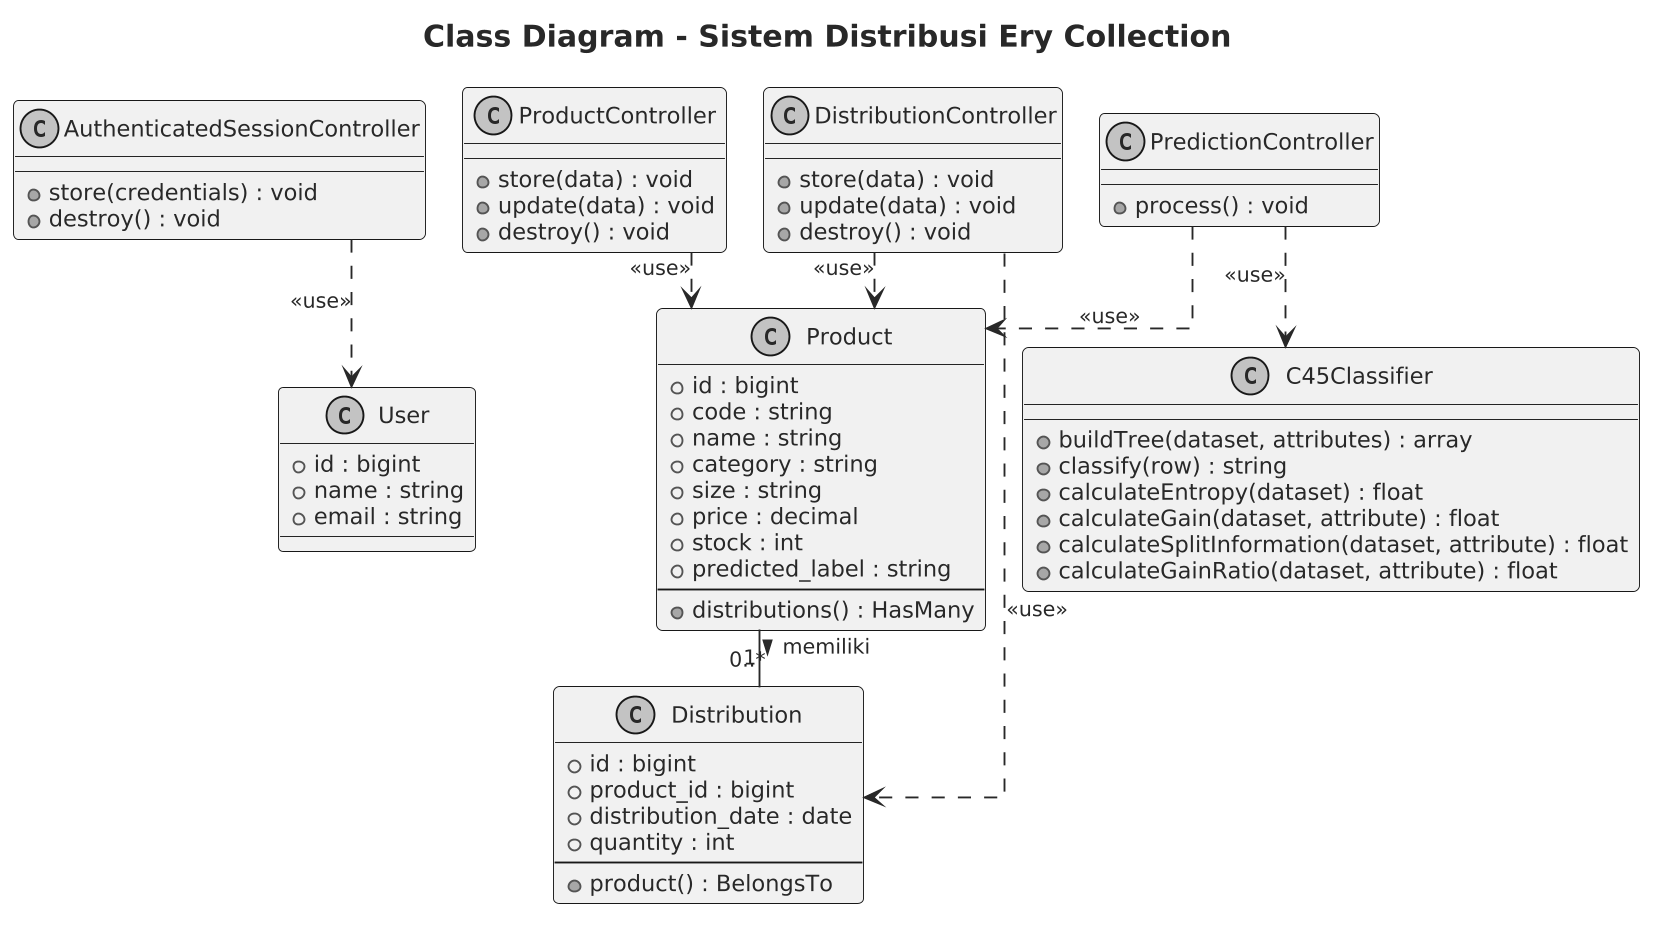

The diagram above was rendered by PlantUML. Its source (embedded in the PNG):
@startuml
' Shared PlantUML theme - Sistem Distribusi Ery Collection
'
' Purpose: consistent, print-friendly styling for thesis (skripsi) documentation.
' Include this file from any diagram, right after 
'   !include ../theme.puml
'
' This file intentionally contains ONLY styling (skinparam) directives.
' It must not declare any actors, classes, entities, participants, or other
' diagram-specific content - each diagram owns its own content.

' --- Canvas -----------------------------------------------------------
skinparam backgroundColor #FFFFFF
skinparam shadowing false
skinparam monochrome true
skinparam dpi 180

' --- Lines / layout -----------------------------------------------------
skinparam linetype ortho
skinparam roundCorner 6
skinparam nodesep 20
skinparam ranksep 30

' --- Typography -----------------------------------------------------
skinparam defaultFontName Helvetica
skinparam defaultFontSize 12
skinparam defaultFontColor #1F2A37

skinparam titleFontSize 16
skinparam titleFontStyle bold
skinparam titleFontColor #1F2A37

skinparam ArrowFontSize 11
skinparam ArrowColor #1F2A37
skinparam ArrowThickness 1

' --- Borders / fill (kept neutral for monochrome-friendly printing) -----
skinparam BorderColor #1F2A37
skinparam BorderThickness 1

skinparam NoteBackgroundColor #FFFFFF
skinparam NoteBorderColor #1F2A37
skinparam NoteFontSize 11


title Class Diagram - Sistem Distribusi Ery Collection

class User {
  + id : bigint
  + name : string
  + email : string
}

class Product {
  + id : bigint
  + code : string
  + name : string
  + category : string
  + size : string
  + price : decimal
  + stock : int
  + predicted_label : string
  --
  + distributions() : HasMany
}

class Distribution {
  + id : bigint
  + product_id : bigint
  + distribution_date : date
  + quantity : int
  --
  + product() : BelongsTo
}

Product "1" -- "0..*" Distribution : memiliki >

class C45Classifier {
  + buildTree(dataset, attributes) : array
  + classify(row) : string
  + calculateEntropy(dataset) : float
  + calculateGain(dataset, attribute) : float
  + calculateSplitInformation(dataset, attribute) : float
  + calculateGainRatio(dataset, attribute) : float
}

class ProductController {
  + store(data) : void
  + update(data) : void
  + destroy() : void
}

class DistributionController {
  + store(data) : void
  + update(data) : void
  + destroy() : void
}

class PredictionController {
  + process() : void
}

class AuthenticatedSessionController {
  + store(credentials) : void
  + destroy() : void
}

' Layout hints only (invisible links, no semantic meaning) - keeps the four
' controllers evenly spaced in one row, and establishes a clean left-to-right
' reading order (User, Product, C45Classifier) for the domain classes below.
AuthenticatedSessionController -[hidden]right- ProductController
ProductController -[hidden]right- DistributionController
DistributionController -[hidden]right- PredictionController
User -[hidden]right- Product
Product -[hidden]right- C45Classifier

ProductController ..> Product : <<use>>
DistributionController ..> Distribution : <<use>>
DistributionController ..> Product : <<use>>
PredictionController ..> Product : <<use>>
PredictionController ..> C45Classifier : <<use>>
AuthenticatedSessionController ..> User : <<use>>
@enduml